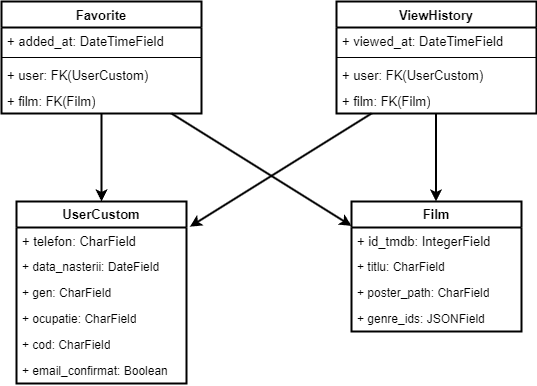

The diagram above was exported from draw.io. Its source (the exported page's mxGraphModel, read from the mxfile embedded in the PNG):
<mxGraphModel dx="1128" dy="621" grid="1" gridSize="10" guides="1" tooltips="1" connect="1" arrows="1" fold="1" page="1" pageScale="1" pageWidth="1169" pageHeight="827" math="0" shadow="0">
  <root>
    <mxCell id="0" />
    <mxCell id="1" parent="0" />
    <mxCell id="EvgzvMIcQf1jBOKGhDRX-1" value="&lt;b&gt;&lt;font style=&quot;font-size: 13px;&quot;&gt;UserCustom&lt;/font&gt;&lt;/b&gt;" style="swimlane;fontStyle=0;childLayout=stackLayout;horizontal=1;startSize=26;fillColor=none;horizontalStack=0;resizeParent=1;resizeParentMax=0;resizeLast=0;collapsible=1;marginBottom=0;whiteSpace=wrap;html=1;strokeWidth=2;" vertex="1" parent="1">
      <mxGeometry x="265" y="270" width="170" height="182" as="geometry" />
    </mxCell>
    <mxCell id="EvgzvMIcQf1jBOKGhDRX-2" value="&lt;font style=&quot;font-size: 13px;&quot;&gt;+ telefon: CharField&lt;/font&gt;" style="text;strokeColor=none;fillColor=none;align=left;verticalAlign=top;spacingLeft=4;spacingRight=4;overflow=hidden;rotatable=0;points=[[0,0.5],[1,0.5]];portConstraint=eastwest;whiteSpace=wrap;html=1;" vertex="1" parent="EvgzvMIcQf1jBOKGhDRX-1">
      <mxGeometry y="26" width="170" height="26" as="geometry" />
    </mxCell>
    <mxCell id="EvgzvMIcQf1jBOKGhDRX-3" value="+ data_nasterii: DateField" style="text;strokeColor=none;fillColor=none;align=left;verticalAlign=top;spacingLeft=4;spacingRight=4;overflow=hidden;rotatable=0;points=[[0,0.5],[1,0.5]];portConstraint=eastwest;whiteSpace=wrap;html=1;" vertex="1" parent="EvgzvMIcQf1jBOKGhDRX-1">
      <mxGeometry y="52" width="170" height="26" as="geometry" />
    </mxCell>
    <mxCell id="EvgzvMIcQf1jBOKGhDRX-4" value="+ gen: CharField" style="text;strokeColor=none;fillColor=none;align=left;verticalAlign=top;spacingLeft=4;spacingRight=4;overflow=hidden;rotatable=0;points=[[0,0.5],[1,0.5]];portConstraint=eastwest;whiteSpace=wrap;html=1;" vertex="1" parent="EvgzvMIcQf1jBOKGhDRX-1">
      <mxGeometry y="78" width="170" height="26" as="geometry" />
    </mxCell>
    <mxCell id="EvgzvMIcQf1jBOKGhDRX-19" value="+ ocupatie: CharField" style="text;strokeColor=none;fillColor=none;align=left;verticalAlign=top;spacingLeft=4;spacingRight=4;overflow=hidden;rotatable=0;points=[[0,0.5],[1,0.5]];portConstraint=eastwest;whiteSpace=wrap;html=1;" vertex="1" parent="EvgzvMIcQf1jBOKGhDRX-1">
      <mxGeometry y="104" width="170" height="26" as="geometry" />
    </mxCell>
    <mxCell id="EvgzvMIcQf1jBOKGhDRX-20" value="+ cod: CharField" style="text;strokeColor=none;fillColor=none;align=left;verticalAlign=top;spacingLeft=4;spacingRight=4;overflow=hidden;rotatable=0;points=[[0,0.5],[1,0.5]];portConstraint=eastwest;whiteSpace=wrap;html=1;" vertex="1" parent="EvgzvMIcQf1jBOKGhDRX-1">
      <mxGeometry y="130" width="170" height="26" as="geometry" />
    </mxCell>
    <mxCell id="EvgzvMIcQf1jBOKGhDRX-21" value="+ email_confirmat: Boolean" style="text;strokeColor=none;fillColor=none;align=left;verticalAlign=top;spacingLeft=4;spacingRight=4;overflow=hidden;rotatable=0;points=[[0,0.5],[1,0.5]];portConstraint=eastwest;whiteSpace=wrap;html=1;" vertex="1" parent="EvgzvMIcQf1jBOKGhDRX-1">
      <mxGeometry y="156" width="170" height="26" as="geometry" />
    </mxCell>
    <mxCell id="EvgzvMIcQf1jBOKGhDRX-8" value="&lt;font style=&quot;font-size: 13px;&quot;&gt;Favorite&lt;/font&gt;" style="swimlane;fontStyle=1;align=center;verticalAlign=top;childLayout=stackLayout;horizontal=1;startSize=26;horizontalStack=0;resizeParent=1;resizeParentMax=0;resizeLast=0;collapsible=1;marginBottom=0;whiteSpace=wrap;html=1;strokeWidth=2;" vertex="1" parent="1">
      <mxGeometry x="250" y="70" width="200" height="112" as="geometry" />
    </mxCell>
    <mxCell id="EvgzvMIcQf1jBOKGhDRX-9" value="&lt;span style=&quot;font-size: 13px;&quot;&gt;+ added_at: DateTimeField&lt;/span&gt;" style="text;strokeColor=none;fillColor=none;align=left;verticalAlign=top;spacingLeft=4;spacingRight=4;overflow=hidden;rotatable=0;points=[[0,0.5],[1,0.5]];portConstraint=eastwest;whiteSpace=wrap;html=1;" vertex="1" parent="EvgzvMIcQf1jBOKGhDRX-8">
      <mxGeometry y="26" width="200" height="26" as="geometry" />
    </mxCell>
    <mxCell id="EvgzvMIcQf1jBOKGhDRX-10" value="" style="line;strokeWidth=1;fillColor=none;align=left;verticalAlign=middle;spacingTop=-1;spacingLeft=3;spacingRight=3;rotatable=0;labelPosition=right;points=[];portConstraint=eastwest;strokeColor=inherit;" vertex="1" parent="EvgzvMIcQf1jBOKGhDRX-8">
      <mxGeometry y="52" width="200" height="8" as="geometry" />
    </mxCell>
    <mxCell id="EvgzvMIcQf1jBOKGhDRX-11" value="&lt;font style=&quot;font-size: 13px;&quot;&gt;+ user: FK(UserCustom)&lt;/font&gt;" style="text;strokeColor=none;fillColor=none;align=left;verticalAlign=top;spacingLeft=4;spacingRight=4;overflow=hidden;rotatable=0;points=[[0,0.5],[1,0.5]];portConstraint=eastwest;whiteSpace=wrap;html=1;strokeWidth=1;" vertex="1" parent="EvgzvMIcQf1jBOKGhDRX-8">
      <mxGeometry y="60" width="200" height="26" as="geometry" />
    </mxCell>
    <mxCell id="EvgzvMIcQf1jBOKGhDRX-29" value="" style="endArrow=classic;html=1;rounded=0;strokeWidth=2;" edge="1" parent="EvgzvMIcQf1jBOKGhDRX-8">
      <mxGeometry width="50" height="50" relative="1" as="geometry">
        <mxPoint x="100" y="112" as="sourcePoint" />
        <mxPoint x="100" y="200" as="targetPoint" />
        <Array as="points" />
      </mxGeometry>
    </mxCell>
    <mxCell id="EvgzvMIcQf1jBOKGhDRX-12" value="&lt;font style=&quot;font-size: 13px;&quot;&gt;+ film: FK(Film)&lt;/font&gt;" style="text;strokeColor=none;fillColor=none;align=left;verticalAlign=top;spacingLeft=4;spacingRight=4;overflow=hidden;rotatable=0;points=[[0,0.5],[1,0.5]];portConstraint=eastwest;whiteSpace=wrap;html=1;" vertex="1" parent="EvgzvMIcQf1jBOKGhDRX-8">
      <mxGeometry y="86" width="200" height="26" as="geometry" />
    </mxCell>
    <mxCell id="EvgzvMIcQf1jBOKGhDRX-13" value="&lt;font style=&quot;font-size: 13px;&quot;&gt;ViewHistory&lt;/font&gt;" style="swimlane;fontStyle=1;align=center;verticalAlign=top;childLayout=stackLayout;horizontal=1;startSize=26;horizontalStack=0;resizeParent=1;resizeParentMax=0;resizeLast=0;collapsible=1;marginBottom=0;whiteSpace=wrap;html=1;strokeWidth=2;" vertex="1" parent="1">
      <mxGeometry x="585" y="70" width="200" height="112" as="geometry" />
    </mxCell>
    <mxCell id="EvgzvMIcQf1jBOKGhDRX-14" value="&lt;span style=&quot;font-size: 13px;&quot;&gt;+ viewed_at: DateTimeField&lt;/span&gt;" style="text;strokeColor=none;fillColor=none;align=left;verticalAlign=top;spacingLeft=4;spacingRight=4;overflow=hidden;rotatable=0;points=[[0,0.5],[1,0.5]];portConstraint=eastwest;whiteSpace=wrap;html=1;" vertex="1" parent="EvgzvMIcQf1jBOKGhDRX-13">
      <mxGeometry y="26" width="200" height="26" as="geometry" />
    </mxCell>
    <mxCell id="EvgzvMIcQf1jBOKGhDRX-15" value="" style="line;strokeWidth=1;fillColor=none;align=left;verticalAlign=middle;spacingTop=-1;spacingLeft=3;spacingRight=3;rotatable=0;labelPosition=right;points=[];portConstraint=eastwest;strokeColor=inherit;" vertex="1" parent="EvgzvMIcQf1jBOKGhDRX-13">
      <mxGeometry y="52" width="200" height="8" as="geometry" />
    </mxCell>
    <mxCell id="EvgzvMIcQf1jBOKGhDRX-16" value="&lt;font style=&quot;font-size: 13px;&quot;&gt;+ user: FK(UserCustom)&lt;/font&gt;" style="text;strokeColor=none;fillColor=none;align=left;verticalAlign=top;spacingLeft=4;spacingRight=4;overflow=hidden;rotatable=0;points=[[0,0.5],[1,0.5]];portConstraint=eastwest;whiteSpace=wrap;html=1;" vertex="1" parent="EvgzvMIcQf1jBOKGhDRX-13">
      <mxGeometry y="60" width="200" height="26" as="geometry" />
    </mxCell>
    <mxCell id="EvgzvMIcQf1jBOKGhDRX-17" value="&lt;font style=&quot;font-size: 13px;&quot;&gt;+ film: FK(Film)&lt;/font&gt;" style="text;strokeColor=none;fillColor=none;align=left;verticalAlign=top;spacingLeft=4;spacingRight=4;overflow=hidden;rotatable=0;points=[[0,0.5],[1,0.5]];portConstraint=eastwest;whiteSpace=wrap;html=1;" vertex="1" parent="EvgzvMIcQf1jBOKGhDRX-13">
      <mxGeometry y="86" width="200" height="26" as="geometry" />
    </mxCell>
    <mxCell id="EvgzvMIcQf1jBOKGhDRX-22" value="&lt;b&gt;&lt;font style=&quot;font-size: 13px;&quot;&gt;Film&lt;/font&gt;&lt;/b&gt;" style="swimlane;fontStyle=0;childLayout=stackLayout;horizontal=1;startSize=26;fillColor=none;horizontalStack=0;resizeParent=1;resizeParentMax=0;resizeLast=0;collapsible=1;marginBottom=0;whiteSpace=wrap;html=1;strokeWidth=2;" vertex="1" parent="1">
      <mxGeometry x="600" y="270" width="170" height="130" as="geometry" />
    </mxCell>
    <mxCell id="EvgzvMIcQf1jBOKGhDRX-23" value="&lt;font style=&quot;font-size: 13px;&quot;&gt;+ id_tmdb: IntegerField&lt;/font&gt;" style="text;strokeColor=none;fillColor=none;align=left;verticalAlign=top;spacingLeft=4;spacingRight=4;overflow=hidden;rotatable=0;points=[[0,0.5],[1,0.5]];portConstraint=eastwest;whiteSpace=wrap;html=1;" vertex="1" parent="EvgzvMIcQf1jBOKGhDRX-22">
      <mxGeometry y="26" width="170" height="26" as="geometry" />
    </mxCell>
    <mxCell id="EvgzvMIcQf1jBOKGhDRX-24" value="+ titlu: CharField" style="text;strokeColor=none;fillColor=none;align=left;verticalAlign=top;spacingLeft=4;spacingRight=4;overflow=hidden;rotatable=0;points=[[0,0.5],[1,0.5]];portConstraint=eastwest;whiteSpace=wrap;html=1;" vertex="1" parent="EvgzvMIcQf1jBOKGhDRX-22">
      <mxGeometry y="52" width="170" height="26" as="geometry" />
    </mxCell>
    <mxCell id="EvgzvMIcQf1jBOKGhDRX-25" value="+ poster_path: CharField" style="text;strokeColor=none;fillColor=none;align=left;verticalAlign=top;spacingLeft=4;spacingRight=4;overflow=hidden;rotatable=0;points=[[0,0.5],[1,0.5]];portConstraint=eastwest;whiteSpace=wrap;html=1;" vertex="1" parent="EvgzvMIcQf1jBOKGhDRX-22">
      <mxGeometry y="78" width="170" height="26" as="geometry" />
    </mxCell>
    <mxCell id="EvgzvMIcQf1jBOKGhDRX-26" value="+ genre_ids: JSONField" style="text;strokeColor=none;fillColor=none;align=left;verticalAlign=top;spacingLeft=4;spacingRight=4;overflow=hidden;rotatable=0;points=[[0,0.5],[1,0.5]];portConstraint=eastwest;whiteSpace=wrap;html=1;" vertex="1" parent="EvgzvMIcQf1jBOKGhDRX-22">
      <mxGeometry y="104" width="170" height="26" as="geometry" />
    </mxCell>
    <mxCell id="EvgzvMIcQf1jBOKGhDRX-31" value="" style="endArrow=classic;html=1;rounded=0;strokeWidth=2;" edge="1" parent="1">
      <mxGeometry width="50" height="50" relative="1" as="geometry">
        <mxPoint x="684.5" y="182" as="sourcePoint" />
        <mxPoint x="684.5" y="270" as="targetPoint" />
        <Array as="points" />
      </mxGeometry>
    </mxCell>
    <mxCell id="EvgzvMIcQf1jBOKGhDRX-32" value="" style="endArrow=classic;html=1;rounded=0;entryX=0;entryY=-0.062;entryDx=0;entryDy=0;entryPerimeter=0;strokeWidth=2;" edge="1" parent="1" target="EvgzvMIcQf1jBOKGhDRX-23">
      <mxGeometry width="50" height="50" relative="1" as="geometry">
        <mxPoint x="420" y="182" as="sourcePoint" />
        <mxPoint x="420" y="270" as="targetPoint" />
        <Array as="points" />
      </mxGeometry>
    </mxCell>
    <mxCell id="EvgzvMIcQf1jBOKGhDRX-33" value="" style="endArrow=classic;html=1;rounded=0;entryX=1.02;entryY=-0.031;entryDx=0;entryDy=0;entryPerimeter=0;strokeWidth=2;" edge="1" parent="1" target="EvgzvMIcQf1jBOKGhDRX-2">
      <mxGeometry width="50" height="50" relative="1" as="geometry">
        <mxPoint x="620" y="182" as="sourcePoint" />
        <mxPoint x="620" y="270" as="targetPoint" />
        <Array as="points" />
      </mxGeometry>
    </mxCell>
  </root>
</mxGraphModel>